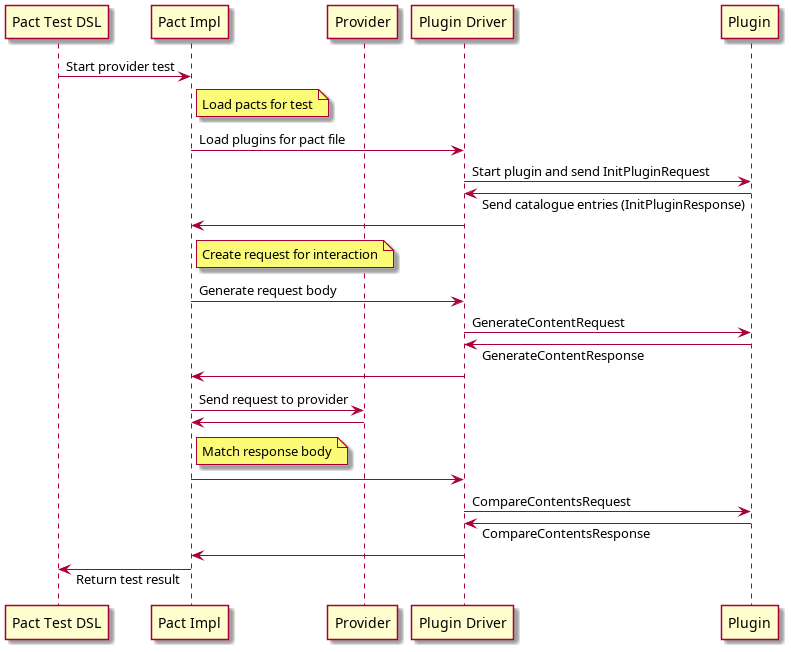

The diagram above was rendered by PlantUML. Its source (embedded in the PNG):
@startuml
skinparam responseMessageBelowArrow true
participant "Pact Test DSL" as P1
participant "Pact Impl" as P2
participant "Provider" as P3
participant "Plugin Driver" as P4
participant "Plugin" as P5
P1 -> P2: Start provider test
note right of P2: Load pacts for test
P2 -> P4: Load plugins for pact file
P4 -> P5: Start plugin and send InitPluginRequest
P4 <- P5: Send catalogue entries (InitPluginResponse)
P2 <- P4:
note right of P2: Create request for interaction
P2 -> P4: Generate request body
P4 -> P5: GenerateContentRequest
P4 <- P5: GenerateContentResponse
P2 <- P4:
P2 -> P3: Send request to provider
P2 <- P3:
note right of P2: Match response body
P2 -> P4:
P4 -> P5: CompareContentsRequest
P4 <- P5: CompareContentsResponse
P2 <- P4:
P1 <- P2: Return test result
@enduml